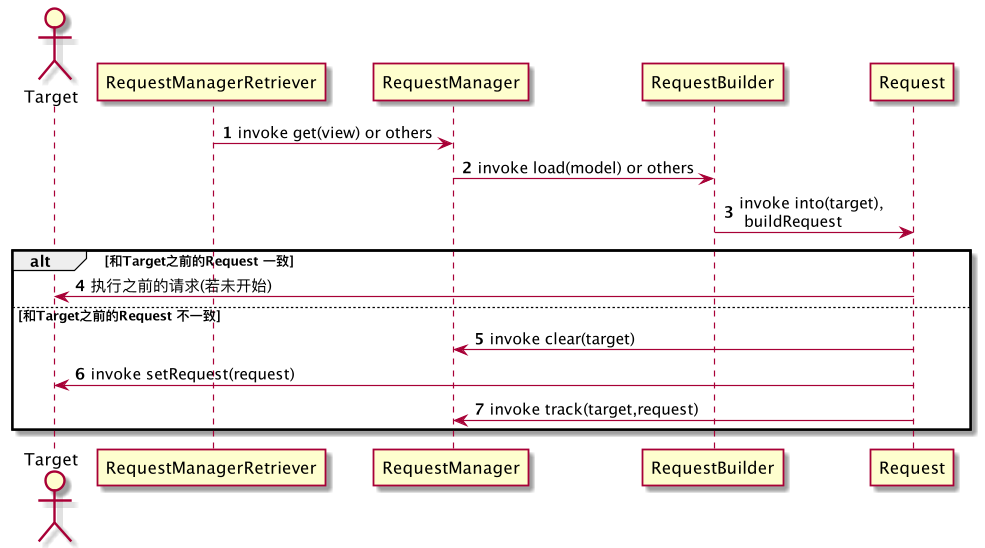

The diagram above was rendered by PlantUML. Its source (embedded in the PNG):
@startuml
'https://plantuml.com/sequence-diagram

autonumber
actor Target
participant RequestManagerRetriever as RMR
participant RequestManager as RM
participant RequestBuilder as RB
participant Request as R

RMR -> RM: invoke get(view) or others
RM -> RB: invoke load(model) or others
RB -> R: invoke into(target)，\n buildRequest

alt 和Target之前的Request 一致
    R -> Target: 执行之前的请求(若未开始)

else 和Target之前的Request 不一致
    R -> RM: invoke clear(target)
    R -> Target: invoke setRequest(request)
    R -> RM: invoke track(target,request)
end

@enduml